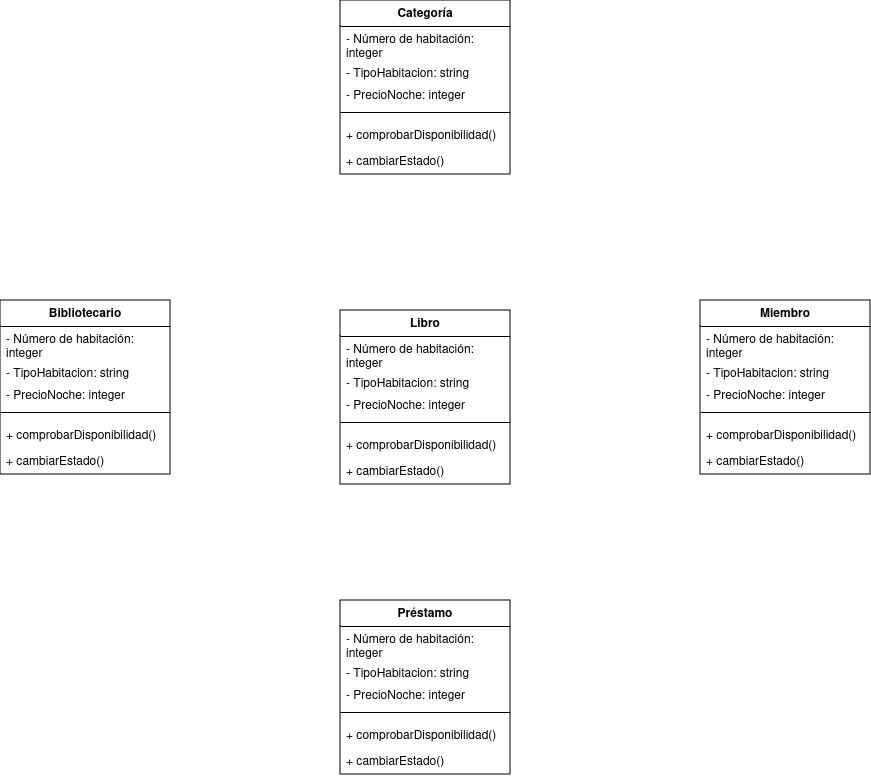

The diagram above was exported from draw.io. Its source (the exported page's mxGraphModel, read from the mxfile embedded in the PNG):
<mxGraphModel dx="1613" dy="1364" grid="1" gridSize="10" guides="1" tooltips="1" connect="1" arrows="1" fold="1" page="1" pageScale="1" pageWidth="827" pageHeight="1169" math="0" shadow="0">
  <root>
    <mxCell id="0" />
    <mxCell id="1" parent="0" />
    <mxCell id="8rS9LMEOKrNN_putLrV8-1" value="Libro" style="swimlane;fontStyle=1;align=center;verticalAlign=top;childLayout=stackLayout;horizontal=1;startSize=26;horizontalStack=0;resizeParent=1;resizeParentMax=0;resizeLast=0;collapsible=1;marginBottom=0;whiteSpace=wrap;html=1;" vertex="1" parent="1">
      <mxGeometry x="570" y="400" width="170" height="174" as="geometry" />
    </mxCell>
    <mxCell id="8rS9LMEOKrNN_putLrV8-2" value="&lt;div&gt;- Número de habitación: integer&lt;br&gt;&lt;/div&gt;&lt;div&gt;&lt;br&gt;&lt;/div&gt;" style="text;strokeColor=none;fillColor=none;align=left;verticalAlign=top;spacingLeft=4;spacingRight=4;overflow=hidden;rotatable=0;points=[[0,0.5],[1,0.5]];portConstraint=eastwest;whiteSpace=wrap;html=1;" vertex="1" parent="8rS9LMEOKrNN_putLrV8-1">
      <mxGeometry y="26" width="170" height="34" as="geometry" />
    </mxCell>
    <mxCell id="8rS9LMEOKrNN_putLrV8-3" value="- TipoHabitacion: string" style="text;strokeColor=none;fillColor=none;align=left;verticalAlign=top;spacingLeft=4;spacingRight=4;overflow=hidden;rotatable=0;points=[[0,0.5],[1,0.5]];portConstraint=eastwest;whiteSpace=wrap;html=1;" vertex="1" parent="8rS9LMEOKrNN_putLrV8-1">
      <mxGeometry y="60" width="170" height="22" as="geometry" />
    </mxCell>
    <mxCell id="8rS9LMEOKrNN_putLrV8-4" value="- PrecioNoche: integer" style="text;strokeColor=none;fillColor=none;align=left;verticalAlign=top;spacingLeft=4;spacingRight=4;overflow=hidden;rotatable=0;points=[[0,0.5],[1,0.5]];portConstraint=eastwest;whiteSpace=wrap;html=1;" vertex="1" parent="8rS9LMEOKrNN_putLrV8-1">
      <mxGeometry y="82" width="170" height="20" as="geometry" />
    </mxCell>
    <mxCell id="8rS9LMEOKrNN_putLrV8-5" value="" style="line;strokeWidth=1;fillColor=none;align=left;verticalAlign=middle;spacingTop=-1;spacingLeft=3;spacingRight=3;rotatable=0;labelPosition=right;points=[];portConstraint=eastwest;strokeColor=inherit;" vertex="1" parent="8rS9LMEOKrNN_putLrV8-1">
      <mxGeometry y="102" width="170" height="20" as="geometry" />
    </mxCell>
    <mxCell id="8rS9LMEOKrNN_putLrV8-6" value="+ comprobarDisponibilidad()" style="text;strokeColor=none;fillColor=none;align=left;verticalAlign=top;spacingLeft=4;spacingRight=4;overflow=hidden;rotatable=0;points=[[0,0.5],[1,0.5]];portConstraint=eastwest;whiteSpace=wrap;html=1;" vertex="1" parent="8rS9LMEOKrNN_putLrV8-1">
      <mxGeometry y="122" width="170" height="26" as="geometry" />
    </mxCell>
    <mxCell id="8rS9LMEOKrNN_putLrV8-7" value="+ cambiarEstado()" style="text;strokeColor=none;fillColor=none;align=left;verticalAlign=top;spacingLeft=4;spacingRight=4;overflow=hidden;rotatable=0;points=[[0,0.5],[1,0.5]];portConstraint=eastwest;whiteSpace=wrap;html=1;" vertex="1" parent="8rS9LMEOKrNN_putLrV8-1">
      <mxGeometry y="148" width="170" height="26" as="geometry" />
    </mxCell>
    <mxCell id="8rS9LMEOKrNN_putLrV8-8" value="Miembro" style="swimlane;fontStyle=1;align=center;verticalAlign=top;childLayout=stackLayout;horizontal=1;startSize=26;horizontalStack=0;resizeParent=1;resizeParentMax=0;resizeLast=0;collapsible=1;marginBottom=0;whiteSpace=wrap;html=1;" vertex="1" parent="1">
      <mxGeometry x="930" y="390" width="170" height="174" as="geometry" />
    </mxCell>
    <mxCell id="8rS9LMEOKrNN_putLrV8-9" value="&lt;div&gt;- Número de habitación: integer&lt;br&gt;&lt;/div&gt;&lt;div&gt;&lt;br&gt;&lt;/div&gt;" style="text;strokeColor=none;fillColor=none;align=left;verticalAlign=top;spacingLeft=4;spacingRight=4;overflow=hidden;rotatable=0;points=[[0,0.5],[1,0.5]];portConstraint=eastwest;whiteSpace=wrap;html=1;" vertex="1" parent="8rS9LMEOKrNN_putLrV8-8">
      <mxGeometry y="26" width="170" height="34" as="geometry" />
    </mxCell>
    <mxCell id="8rS9LMEOKrNN_putLrV8-10" value="- TipoHabitacion: string" style="text;strokeColor=none;fillColor=none;align=left;verticalAlign=top;spacingLeft=4;spacingRight=4;overflow=hidden;rotatable=0;points=[[0,0.5],[1,0.5]];portConstraint=eastwest;whiteSpace=wrap;html=1;" vertex="1" parent="8rS9LMEOKrNN_putLrV8-8">
      <mxGeometry y="60" width="170" height="22" as="geometry" />
    </mxCell>
    <mxCell id="8rS9LMEOKrNN_putLrV8-11" value="- PrecioNoche: integer" style="text;strokeColor=none;fillColor=none;align=left;verticalAlign=top;spacingLeft=4;spacingRight=4;overflow=hidden;rotatable=0;points=[[0,0.5],[1,0.5]];portConstraint=eastwest;whiteSpace=wrap;html=1;" vertex="1" parent="8rS9LMEOKrNN_putLrV8-8">
      <mxGeometry y="82" width="170" height="20" as="geometry" />
    </mxCell>
    <mxCell id="8rS9LMEOKrNN_putLrV8-12" value="" style="line;strokeWidth=1;fillColor=none;align=left;verticalAlign=middle;spacingTop=-1;spacingLeft=3;spacingRight=3;rotatable=0;labelPosition=right;points=[];portConstraint=eastwest;strokeColor=inherit;" vertex="1" parent="8rS9LMEOKrNN_putLrV8-8">
      <mxGeometry y="102" width="170" height="20" as="geometry" />
    </mxCell>
    <mxCell id="8rS9LMEOKrNN_putLrV8-13" value="+ comprobarDisponibilidad()" style="text;strokeColor=none;fillColor=none;align=left;verticalAlign=top;spacingLeft=4;spacingRight=4;overflow=hidden;rotatable=0;points=[[0,0.5],[1,0.5]];portConstraint=eastwest;whiteSpace=wrap;html=1;" vertex="1" parent="8rS9LMEOKrNN_putLrV8-8">
      <mxGeometry y="122" width="170" height="26" as="geometry" />
    </mxCell>
    <mxCell id="8rS9LMEOKrNN_putLrV8-14" value="+ cambiarEstado()" style="text;strokeColor=none;fillColor=none;align=left;verticalAlign=top;spacingLeft=4;spacingRight=4;overflow=hidden;rotatable=0;points=[[0,0.5],[1,0.5]];portConstraint=eastwest;whiteSpace=wrap;html=1;" vertex="1" parent="8rS9LMEOKrNN_putLrV8-8">
      <mxGeometry y="148" width="170" height="26" as="geometry" />
    </mxCell>
    <mxCell id="8rS9LMEOKrNN_putLrV8-15" value="Préstamo" style="swimlane;fontStyle=1;align=center;verticalAlign=top;childLayout=stackLayout;horizontal=1;startSize=26;horizontalStack=0;resizeParent=1;resizeParentMax=0;resizeLast=0;collapsible=1;marginBottom=0;whiteSpace=wrap;html=1;" vertex="1" parent="1">
      <mxGeometry x="570" y="690" width="170" height="174" as="geometry" />
    </mxCell>
    <mxCell id="8rS9LMEOKrNN_putLrV8-16" value="&lt;div&gt;- Número de habitación: integer&lt;br&gt;&lt;/div&gt;&lt;div&gt;&lt;br&gt;&lt;/div&gt;" style="text;strokeColor=none;fillColor=none;align=left;verticalAlign=top;spacingLeft=4;spacingRight=4;overflow=hidden;rotatable=0;points=[[0,0.5],[1,0.5]];portConstraint=eastwest;whiteSpace=wrap;html=1;" vertex="1" parent="8rS9LMEOKrNN_putLrV8-15">
      <mxGeometry y="26" width="170" height="34" as="geometry" />
    </mxCell>
    <mxCell id="8rS9LMEOKrNN_putLrV8-17" value="- TipoHabitacion: string" style="text;strokeColor=none;fillColor=none;align=left;verticalAlign=top;spacingLeft=4;spacingRight=4;overflow=hidden;rotatable=0;points=[[0,0.5],[1,0.5]];portConstraint=eastwest;whiteSpace=wrap;html=1;" vertex="1" parent="8rS9LMEOKrNN_putLrV8-15">
      <mxGeometry y="60" width="170" height="22" as="geometry" />
    </mxCell>
    <mxCell id="8rS9LMEOKrNN_putLrV8-18" value="- PrecioNoche: integer" style="text;strokeColor=none;fillColor=none;align=left;verticalAlign=top;spacingLeft=4;spacingRight=4;overflow=hidden;rotatable=0;points=[[0,0.5],[1,0.5]];portConstraint=eastwest;whiteSpace=wrap;html=1;" vertex="1" parent="8rS9LMEOKrNN_putLrV8-15">
      <mxGeometry y="82" width="170" height="20" as="geometry" />
    </mxCell>
    <mxCell id="8rS9LMEOKrNN_putLrV8-19" value="" style="line;strokeWidth=1;fillColor=none;align=left;verticalAlign=middle;spacingTop=-1;spacingLeft=3;spacingRight=3;rotatable=0;labelPosition=right;points=[];portConstraint=eastwest;strokeColor=inherit;" vertex="1" parent="8rS9LMEOKrNN_putLrV8-15">
      <mxGeometry y="102" width="170" height="20" as="geometry" />
    </mxCell>
    <mxCell id="8rS9LMEOKrNN_putLrV8-20" value="+ comprobarDisponibilidad()" style="text;strokeColor=none;fillColor=none;align=left;verticalAlign=top;spacingLeft=4;spacingRight=4;overflow=hidden;rotatable=0;points=[[0,0.5],[1,0.5]];portConstraint=eastwest;whiteSpace=wrap;html=1;" vertex="1" parent="8rS9LMEOKrNN_putLrV8-15">
      <mxGeometry y="122" width="170" height="26" as="geometry" />
    </mxCell>
    <mxCell id="8rS9LMEOKrNN_putLrV8-21" value="+ cambiarEstado()" style="text;strokeColor=none;fillColor=none;align=left;verticalAlign=top;spacingLeft=4;spacingRight=4;overflow=hidden;rotatable=0;points=[[0,0.5],[1,0.5]];portConstraint=eastwest;whiteSpace=wrap;html=1;" vertex="1" parent="8rS9LMEOKrNN_putLrV8-15">
      <mxGeometry y="148" width="170" height="26" as="geometry" />
    </mxCell>
    <mxCell id="8rS9LMEOKrNN_putLrV8-22" value="Bibliotecario" style="swimlane;fontStyle=1;align=center;verticalAlign=top;childLayout=stackLayout;horizontal=1;startSize=26;horizontalStack=0;resizeParent=1;resizeParentMax=0;resizeLast=0;collapsible=1;marginBottom=0;whiteSpace=wrap;html=1;" vertex="1" parent="1">
      <mxGeometry x="230" y="390" width="170" height="174" as="geometry" />
    </mxCell>
    <mxCell id="8rS9LMEOKrNN_putLrV8-23" value="&lt;div&gt;- Número de habitación: integer&lt;br&gt;&lt;/div&gt;&lt;div&gt;&lt;br&gt;&lt;/div&gt;" style="text;strokeColor=none;fillColor=none;align=left;verticalAlign=top;spacingLeft=4;spacingRight=4;overflow=hidden;rotatable=0;points=[[0,0.5],[1,0.5]];portConstraint=eastwest;whiteSpace=wrap;html=1;" vertex="1" parent="8rS9LMEOKrNN_putLrV8-22">
      <mxGeometry y="26" width="170" height="34" as="geometry" />
    </mxCell>
    <mxCell id="8rS9LMEOKrNN_putLrV8-24" value="- TipoHabitacion: string" style="text;strokeColor=none;fillColor=none;align=left;verticalAlign=top;spacingLeft=4;spacingRight=4;overflow=hidden;rotatable=0;points=[[0,0.5],[1,0.5]];portConstraint=eastwest;whiteSpace=wrap;html=1;" vertex="1" parent="8rS9LMEOKrNN_putLrV8-22">
      <mxGeometry y="60" width="170" height="22" as="geometry" />
    </mxCell>
    <mxCell id="8rS9LMEOKrNN_putLrV8-25" value="- PrecioNoche: integer" style="text;strokeColor=none;fillColor=none;align=left;verticalAlign=top;spacingLeft=4;spacingRight=4;overflow=hidden;rotatable=0;points=[[0,0.5],[1,0.5]];portConstraint=eastwest;whiteSpace=wrap;html=1;" vertex="1" parent="8rS9LMEOKrNN_putLrV8-22">
      <mxGeometry y="82" width="170" height="20" as="geometry" />
    </mxCell>
    <mxCell id="8rS9LMEOKrNN_putLrV8-26" value="" style="line;strokeWidth=1;fillColor=none;align=left;verticalAlign=middle;spacingTop=-1;spacingLeft=3;spacingRight=3;rotatable=0;labelPosition=right;points=[];portConstraint=eastwest;strokeColor=inherit;" vertex="1" parent="8rS9LMEOKrNN_putLrV8-22">
      <mxGeometry y="102" width="170" height="20" as="geometry" />
    </mxCell>
    <mxCell id="8rS9LMEOKrNN_putLrV8-27" value="+ comprobarDisponibilidad()" style="text;strokeColor=none;fillColor=none;align=left;verticalAlign=top;spacingLeft=4;spacingRight=4;overflow=hidden;rotatable=0;points=[[0,0.5],[1,0.5]];portConstraint=eastwest;whiteSpace=wrap;html=1;" vertex="1" parent="8rS9LMEOKrNN_putLrV8-22">
      <mxGeometry y="122" width="170" height="26" as="geometry" />
    </mxCell>
    <mxCell id="8rS9LMEOKrNN_putLrV8-28" value="+ cambiarEstado()" style="text;strokeColor=none;fillColor=none;align=left;verticalAlign=top;spacingLeft=4;spacingRight=4;overflow=hidden;rotatable=0;points=[[0,0.5],[1,0.5]];portConstraint=eastwest;whiteSpace=wrap;html=1;" vertex="1" parent="8rS9LMEOKrNN_putLrV8-22">
      <mxGeometry y="148" width="170" height="26" as="geometry" />
    </mxCell>
    <mxCell id="8rS9LMEOKrNN_putLrV8-29" value="Categoría" style="swimlane;fontStyle=1;align=center;verticalAlign=top;childLayout=stackLayout;horizontal=1;startSize=26;horizontalStack=0;resizeParent=1;resizeParentMax=0;resizeLast=0;collapsible=1;marginBottom=0;whiteSpace=wrap;html=1;" vertex="1" parent="1">
      <mxGeometry x="570" y="90" width="170" height="174" as="geometry" />
    </mxCell>
    <mxCell id="8rS9LMEOKrNN_putLrV8-30" value="&lt;div&gt;- Número de habitación: integer&lt;br&gt;&lt;/div&gt;&lt;div&gt;&lt;br&gt;&lt;/div&gt;" style="text;strokeColor=none;fillColor=none;align=left;verticalAlign=top;spacingLeft=4;spacingRight=4;overflow=hidden;rotatable=0;points=[[0,0.5],[1,0.5]];portConstraint=eastwest;whiteSpace=wrap;html=1;" vertex="1" parent="8rS9LMEOKrNN_putLrV8-29">
      <mxGeometry y="26" width="170" height="34" as="geometry" />
    </mxCell>
    <mxCell id="8rS9LMEOKrNN_putLrV8-31" value="- TipoHabitacion: string" style="text;strokeColor=none;fillColor=none;align=left;verticalAlign=top;spacingLeft=4;spacingRight=4;overflow=hidden;rotatable=0;points=[[0,0.5],[1,0.5]];portConstraint=eastwest;whiteSpace=wrap;html=1;" vertex="1" parent="8rS9LMEOKrNN_putLrV8-29">
      <mxGeometry y="60" width="170" height="22" as="geometry" />
    </mxCell>
    <mxCell id="8rS9LMEOKrNN_putLrV8-32" value="- PrecioNoche: integer" style="text;strokeColor=none;fillColor=none;align=left;verticalAlign=top;spacingLeft=4;spacingRight=4;overflow=hidden;rotatable=0;points=[[0,0.5],[1,0.5]];portConstraint=eastwest;whiteSpace=wrap;html=1;" vertex="1" parent="8rS9LMEOKrNN_putLrV8-29">
      <mxGeometry y="82" width="170" height="20" as="geometry" />
    </mxCell>
    <mxCell id="8rS9LMEOKrNN_putLrV8-33" value="" style="line;strokeWidth=1;fillColor=none;align=left;verticalAlign=middle;spacingTop=-1;spacingLeft=3;spacingRight=3;rotatable=0;labelPosition=right;points=[];portConstraint=eastwest;strokeColor=inherit;" vertex="1" parent="8rS9LMEOKrNN_putLrV8-29">
      <mxGeometry y="102" width="170" height="20" as="geometry" />
    </mxCell>
    <mxCell id="8rS9LMEOKrNN_putLrV8-34" value="+ comprobarDisponibilidad()" style="text;strokeColor=none;fillColor=none;align=left;verticalAlign=top;spacingLeft=4;spacingRight=4;overflow=hidden;rotatable=0;points=[[0,0.5],[1,0.5]];portConstraint=eastwest;whiteSpace=wrap;html=1;" vertex="1" parent="8rS9LMEOKrNN_putLrV8-29">
      <mxGeometry y="122" width="170" height="26" as="geometry" />
    </mxCell>
    <mxCell id="8rS9LMEOKrNN_putLrV8-35" value="+ cambiarEstado()" style="text;strokeColor=none;fillColor=none;align=left;verticalAlign=top;spacingLeft=4;spacingRight=4;overflow=hidden;rotatable=0;points=[[0,0.5],[1,0.5]];portConstraint=eastwest;whiteSpace=wrap;html=1;" vertex="1" parent="8rS9LMEOKrNN_putLrV8-29">
      <mxGeometry y="148" width="170" height="26" as="geometry" />
    </mxCell>
  </root>
</mxGraphModel>